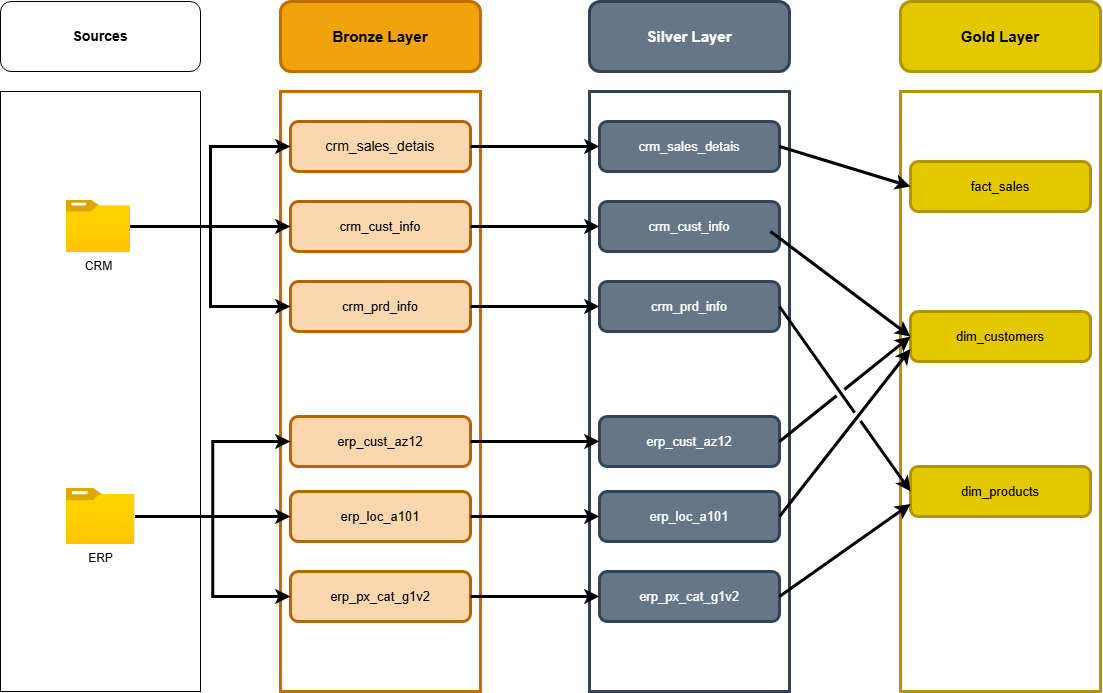

The diagram above was exported from draw.io. Its source (the exported page's mxGraphModel, read from the mxfile embedded in the PNG):
<mxGraphModel dx="1833" dy="1303" grid="1" gridSize="10" guides="1" tooltips="1" connect="1" arrows="1" fold="1" page="1" pageScale="1" pageWidth="1700" pageHeight="1100" math="0" shadow="0">
  <root>
    <mxCell id="0" />
    <mxCell id="1" parent="0" />
    <mxCell id="xqQgtnJcDatgEysaYd8I-1" value="" style="rounded=0;whiteSpace=wrap;html=1;" parent="1" vertex="1">
      <mxGeometry x="120" y="200" width="200" height="600" as="geometry" />
    </mxCell>
    <mxCell id="xqQgtnJcDatgEysaYd8I-2" value="Sources" style="rounded=1;whiteSpace=wrap;html=1;fontStyle=1;fontSize=14;" parent="1" vertex="1">
      <mxGeometry x="120" y="110" width="200" height="70" as="geometry" />
    </mxCell>
    <mxCell id="xqQgtnJcDatgEysaYd8I-3" value="CRM" style="image;aspect=fixed;html=1;points=[];align=center;fontSize=12;image=img/lib/azure2/general/Folder_Blank.svg;" parent="1" vertex="1">
      <mxGeometry x="185.5" y="308.83" width="64.5" height="52.35" as="geometry" />
    </mxCell>
    <mxCell id="xqQgtnJcDatgEysaYd8I-4" value="ERP&lt;div&gt;&lt;br&gt;&lt;/div&gt;" style="image;aspect=fixed;html=1;points=[];align=center;fontSize=12;image=img/lib/azure2/general/Folder_Blank.svg;" parent="1" vertex="1">
      <mxGeometry x="185.5" y="597" width="69" height="56.00000000000001" as="geometry" />
    </mxCell>
    <mxCell id="xqQgtnJcDatgEysaYd8I-5" value="" style="rounded=0;whiteSpace=wrap;html=1;strokeWidth=3;strokeColor=#BD7000;fillColor=none;fontColor=#000000;" parent="1" vertex="1">
      <mxGeometry x="400" y="200" width="200" height="600" as="geometry" />
    </mxCell>
    <mxCell id="xqQgtnJcDatgEysaYd8I-6" value="Bronze Layer" style="rounded=1;whiteSpace=wrap;html=1;fillColor=#f0a30a;strokeColor=#BD7000;fontColor=#000000;fontStyle=1;fontSize=15;strokeWidth=3;" parent="1" vertex="1">
      <mxGeometry x="400" y="110" width="200" height="70" as="geometry" />
    </mxCell>
    <mxCell id="xqQgtnJcDatgEysaYd8I-7" value="crm_sales_detais" style="rounded=1;whiteSpace=wrap;html=1;fillColor=#fad7ac;strokeColor=#b46504;fontColor=#000000;fontSize=14;strokeWidth=3;" parent="1" vertex="1">
      <mxGeometry x="410" y="230" width="180" height="50" as="geometry" />
    </mxCell>
    <mxCell id="xqQgtnJcDatgEysaYd8I-8" value="crm_cust_info" style="rounded=1;whiteSpace=wrap;html=1;fillColor=#fad7ac;strokeColor=#b46504;fontColor=#000000;fontSize=13;strokeWidth=3;" parent="1" vertex="1">
      <mxGeometry x="410" y="310" width="180" height="50" as="geometry" />
    </mxCell>
    <mxCell id="xqQgtnJcDatgEysaYd8I-9" value="crm_prd_info" style="rounded=1;whiteSpace=wrap;html=1;fillColor=#fad7ac;strokeColor=#b46504;fontColor=#000000;fontSize=13;strokeWidth=3;" parent="1" vertex="1">
      <mxGeometry x="410" y="390" width="180" height="50" as="geometry" />
    </mxCell>
    <mxCell id="xqQgtnJcDatgEysaYd8I-10" value="erp_cust_az12" style="rounded=1;whiteSpace=wrap;html=1;fillColor=#fad7ac;strokeColor=#b46504;fontColor=#000000;fontSize=13;strokeWidth=3;" parent="1" vertex="1">
      <mxGeometry x="410" y="525" width="180" height="50" as="geometry" />
    </mxCell>
    <mxCell id="xqQgtnJcDatgEysaYd8I-11" value="erp_loc_a101" style="rounded=1;whiteSpace=wrap;html=1;fillColor=#fad7ac;strokeColor=#b46504;fontColor=#000000;fontSize=13;strokeWidth=3;" parent="1" vertex="1">
      <mxGeometry x="410" y="600" width="180" height="50" as="geometry" />
    </mxCell>
    <mxCell id="xqQgtnJcDatgEysaYd8I-12" value="erp_px_cat_g1v2" style="rounded=1;whiteSpace=wrap;html=1;fillColor=#fad7ac;strokeColor=#b46504;fontColor=#000000;fontSize=13;strokeWidth=3;" parent="1" vertex="1">
      <mxGeometry x="410" y="680" width="180" height="50" as="geometry" />
    </mxCell>
    <mxCell id="acup1dvVCp-AQJ1nEpIt-1" value="" style="rounded=0;whiteSpace=wrap;html=1;strokeWidth=3;strokeColor=#314354;fillColor=none;fontColor=#ffffff;" parent="1" vertex="1">
      <mxGeometry x="709" y="200" width="200" height="600" as="geometry" />
    </mxCell>
    <mxCell id="acup1dvVCp-AQJ1nEpIt-2" value="Silver Layer" style="rounded=1;whiteSpace=wrap;html=1;fillColor=#647687;strokeColor=#314354;fontColor=#ffffff;fontStyle=1;fontSize=15;strokeWidth=3;" parent="1" vertex="1">
      <mxGeometry x="709" y="110" width="200" height="70" as="geometry" />
    </mxCell>
    <mxCell id="acup1dvVCp-AQJ1nEpIt-3" value="crm_sales_detais" style="rounded=1;whiteSpace=wrap;html=1;fillColor=#647687;strokeColor=#314354;fontColor=#ffffff;fontSize=13;strokeWidth=3;" parent="1" vertex="1">
      <mxGeometry x="719" y="230" width="180" height="50" as="geometry" />
    </mxCell>
    <mxCell id="acup1dvVCp-AQJ1nEpIt-4" value="crm_cust_info" style="rounded=1;whiteSpace=wrap;html=1;fillColor=#647687;strokeColor=#314354;fontColor=#ffffff;fontSize=13;strokeWidth=3;" parent="1" vertex="1">
      <mxGeometry x="719" y="310" width="180" height="50" as="geometry" />
    </mxCell>
    <mxCell id="acup1dvVCp-AQJ1nEpIt-5" value="crm_prd_info" style="rounded=1;whiteSpace=wrap;html=1;fillColor=#647687;strokeColor=#314354;fontColor=#ffffff;fontSize=13;strokeWidth=3;" parent="1" vertex="1">
      <mxGeometry x="719" y="390" width="180" height="50" as="geometry" />
    </mxCell>
    <mxCell id="acup1dvVCp-AQJ1nEpIt-6" value="erp_cust_az12" style="rounded=1;whiteSpace=wrap;html=1;fillColor=#647687;strokeColor=#314354;fontColor=#ffffff;fontSize=13;strokeWidth=3;" parent="1" vertex="1">
      <mxGeometry x="719" y="525" width="180" height="50" as="geometry" />
    </mxCell>
    <mxCell id="acup1dvVCp-AQJ1nEpIt-7" value="erp_loc_a101" style="rounded=1;whiteSpace=wrap;html=1;fillColor=#647687;strokeColor=#314354;fontColor=#ffffff;fontSize=13;strokeWidth=3;" parent="1" vertex="1">
      <mxGeometry x="719" y="600" width="180" height="50" as="geometry" />
    </mxCell>
    <mxCell id="acup1dvVCp-AQJ1nEpIt-8" value="erp_px_cat_g1v2" style="rounded=1;whiteSpace=wrap;html=1;fillColor=#647687;strokeColor=#314354;fontColor=#ffffff;fontSize=13;strokeWidth=3;" parent="1" vertex="1">
      <mxGeometry x="719" y="680" width="180" height="50" as="geometry" />
    </mxCell>
    <mxCell id="xqQgtnJcDatgEysaYd8I-15" style="edgeStyle=orthogonalEdgeStyle;rounded=0;orthogonalLoop=1;jettySize=auto;html=1;entryX=0;entryY=0.5;entryDx=0;entryDy=0;strokeWidth=3;" parent="1" source="xqQgtnJcDatgEysaYd8I-3" target="xqQgtnJcDatgEysaYd8I-7" edge="1">
      <mxGeometry relative="1" as="geometry" />
    </mxCell>
    <mxCell id="xqQgtnJcDatgEysaYd8I-16" style="edgeStyle=orthogonalEdgeStyle;rounded=0;orthogonalLoop=1;jettySize=auto;html=1;entryX=0;entryY=0.5;entryDx=0;entryDy=0;strokeWidth=3;" parent="1" source="xqQgtnJcDatgEysaYd8I-3" target="xqQgtnJcDatgEysaYd8I-9" edge="1">
      <mxGeometry relative="1" as="geometry" />
    </mxCell>
    <mxCell id="xqQgtnJcDatgEysaYd8I-17" style="edgeStyle=orthogonalEdgeStyle;rounded=0;orthogonalLoop=1;jettySize=auto;html=1;entryX=0;entryY=0.5;entryDx=0;entryDy=0;strokeWidth=3;" parent="1" source="xqQgtnJcDatgEysaYd8I-3" target="xqQgtnJcDatgEysaYd8I-8" edge="1">
      <mxGeometry relative="1" as="geometry" />
    </mxCell>
    <mxCell id="xqQgtnJcDatgEysaYd8I-18" style="edgeStyle=orthogonalEdgeStyle;rounded=0;orthogonalLoop=1;jettySize=auto;html=1;strokeWidth=3;" parent="1" source="xqQgtnJcDatgEysaYd8I-4" target="xqQgtnJcDatgEysaYd8I-11" edge="1">
      <mxGeometry relative="1" as="geometry" />
    </mxCell>
    <mxCell id="xqQgtnJcDatgEysaYd8I-19" style="edgeStyle=orthogonalEdgeStyle;rounded=0;orthogonalLoop=1;jettySize=auto;html=1;entryX=0;entryY=0.5;entryDx=0;entryDy=0;strokeWidth=3;" parent="1" source="xqQgtnJcDatgEysaYd8I-4" target="xqQgtnJcDatgEysaYd8I-10" edge="1">
      <mxGeometry relative="1" as="geometry" />
    </mxCell>
    <mxCell id="xqQgtnJcDatgEysaYd8I-20" style="edgeStyle=orthogonalEdgeStyle;rounded=0;orthogonalLoop=1;jettySize=auto;html=1;entryX=0;entryY=0.5;entryDx=0;entryDy=0;strokeWidth=3;" parent="1" source="xqQgtnJcDatgEysaYd8I-4" target="xqQgtnJcDatgEysaYd8I-12" edge="1">
      <mxGeometry relative="1" as="geometry" />
    </mxCell>
    <mxCell id="acup1dvVCp-AQJ1nEpIt-14" style="edgeStyle=orthogonalEdgeStyle;rounded=0;orthogonalLoop=1;jettySize=auto;html=1;exitX=1;exitY=0.5;exitDx=0;exitDy=0;entryX=0;entryY=0.5;entryDx=0;entryDy=0;strokeWidth=3;" parent="1" source="xqQgtnJcDatgEysaYd8I-7" target="acup1dvVCp-AQJ1nEpIt-3" edge="1">
      <mxGeometry relative="1" as="geometry" />
    </mxCell>
    <mxCell id="acup1dvVCp-AQJ1nEpIt-15" style="edgeStyle=orthogonalEdgeStyle;rounded=0;orthogonalLoop=1;jettySize=auto;html=1;exitX=1;exitY=0.5;exitDx=0;exitDy=0;entryX=0;entryY=0.5;entryDx=0;entryDy=0;strokeWidth=3;" parent="1" source="xqQgtnJcDatgEysaYd8I-8" target="acup1dvVCp-AQJ1nEpIt-4" edge="1">
      <mxGeometry relative="1" as="geometry" />
    </mxCell>
    <mxCell id="acup1dvVCp-AQJ1nEpIt-16" style="edgeStyle=orthogonalEdgeStyle;rounded=0;orthogonalLoop=1;jettySize=auto;html=1;exitX=1;exitY=0.5;exitDx=0;exitDy=0;strokeWidth=3;" parent="1" source="xqQgtnJcDatgEysaYd8I-9" target="acup1dvVCp-AQJ1nEpIt-5" edge="1">
      <mxGeometry relative="1" as="geometry" />
    </mxCell>
    <mxCell id="acup1dvVCp-AQJ1nEpIt-17" style="edgeStyle=orthogonalEdgeStyle;rounded=0;orthogonalLoop=1;jettySize=auto;html=1;exitX=1;exitY=0.5;exitDx=0;exitDy=0;strokeWidth=3;" parent="1" source="xqQgtnJcDatgEysaYd8I-10" target="acup1dvVCp-AQJ1nEpIt-6" edge="1">
      <mxGeometry relative="1" as="geometry" />
    </mxCell>
    <mxCell id="acup1dvVCp-AQJ1nEpIt-18" style="edgeStyle=orthogonalEdgeStyle;rounded=0;orthogonalLoop=1;jettySize=auto;html=1;exitX=1;exitY=0.5;exitDx=0;exitDy=0;entryX=0;entryY=0.5;entryDx=0;entryDy=0;strokeWidth=3;" parent="1" source="xqQgtnJcDatgEysaYd8I-11" target="acup1dvVCp-AQJ1nEpIt-7" edge="1">
      <mxGeometry relative="1" as="geometry" />
    </mxCell>
    <mxCell id="acup1dvVCp-AQJ1nEpIt-19" style="edgeStyle=orthogonalEdgeStyle;rounded=0;orthogonalLoop=1;jettySize=auto;html=1;exitX=1;exitY=0.5;exitDx=0;exitDy=0;entryX=0;entryY=0.5;entryDx=0;entryDy=0;strokeWidth=3;" parent="1" source="xqQgtnJcDatgEysaYd8I-12" target="acup1dvVCp-AQJ1nEpIt-8" edge="1">
      <mxGeometry relative="1" as="geometry" />
    </mxCell>
    <mxCell id="w_9Tgr_j3i15N3zu1k5D-1" value="" style="rounded=0;whiteSpace=wrap;html=1;strokeWidth=3;strokeColor=#B09500;fillColor=none;fontColor=#000000;" parent="1" vertex="1">
      <mxGeometry x="1020" y="200" width="200" height="600" as="geometry" />
    </mxCell>
    <mxCell id="w_9Tgr_j3i15N3zu1k5D-2" value="Gold Layer" style="rounded=1;whiteSpace=wrap;html=1;fillColor=#e3c800;strokeColor=#B09500;fontColor=#000000;fontStyle=1;fontSize=15;strokeWidth=3;" parent="1" vertex="1">
      <mxGeometry x="1020" y="110" width="200" height="70" as="geometry" />
    </mxCell>
    <mxCell id="w_9Tgr_j3i15N3zu1k5D-3" value="fact_sales" style="rounded=1;whiteSpace=wrap;html=1;fillColor=#e3c800;strokeColor=#B09500;fontColor=#000000;fontSize=13;strokeWidth=3;" parent="1" vertex="1">
      <mxGeometry x="1030" y="270" width="180" height="50" as="geometry" />
    </mxCell>
    <mxCell id="w_9Tgr_j3i15N3zu1k5D-4" value="dim_customers" style="rounded=1;whiteSpace=wrap;html=1;fillColor=#e3c800;strokeColor=#B09500;fontColor=#000000;fontSize=13;strokeWidth=3;" parent="1" vertex="1">
      <mxGeometry x="1030" y="420" width="180" height="50" as="geometry" />
    </mxCell>
    <mxCell id="w_9Tgr_j3i15N3zu1k5D-6" value="dim_products" style="rounded=1;whiteSpace=wrap;html=1;fillColor=#e3c800;strokeColor=#B09500;fontColor=#000000;fontSize=13;strokeWidth=3;" parent="1" vertex="1">
      <mxGeometry x="1030" y="575" width="180" height="50" as="geometry" />
    </mxCell>
    <mxCell id="w_9Tgr_j3i15N3zu1k5D-16" value="" style="endArrow=classic;html=1;rounded=0;exitX=1;exitY=0.5;exitDx=0;exitDy=0;entryX=0;entryY=0.5;entryDx=0;entryDy=0;strokeWidth=3;" parent="1" source="acup1dvVCp-AQJ1nEpIt-3" target="w_9Tgr_j3i15N3zu1k5D-3" edge="1">
      <mxGeometry width="50" height="50" relative="1" as="geometry">
        <mxPoint x="920" y="340" as="sourcePoint" />
        <mxPoint x="1090" y="290" as="targetPoint" />
      </mxGeometry>
    </mxCell>
    <mxCell id="w_9Tgr_j3i15N3zu1k5D-18" value="" style="endArrow=classic;html=1;rounded=0;entryX=0;entryY=0.5;entryDx=0;entryDy=0;jumpStyle=gap;strokeWidth=3;" parent="1" target="w_9Tgr_j3i15N3zu1k5D-4" edge="1">
      <mxGeometry width="50" height="50" relative="1" as="geometry">
        <mxPoint x="890" y="340" as="sourcePoint" />
        <mxPoint x="1030" y="380" as="targetPoint" />
      </mxGeometry>
    </mxCell>
    <mxCell id="w_9Tgr_j3i15N3zu1k5D-19" value="" style="endArrow=classic;html=1;rounded=0;entryX=0;entryY=0.75;entryDx=0;entryDy=0;exitX=1;exitY=0.5;exitDx=0;exitDy=0;jumpStyle=gap;strokeWidth=3;" parent="1" source="acup1dvVCp-AQJ1nEpIt-7" target="w_9Tgr_j3i15N3zu1k5D-4" edge="1">
      <mxGeometry width="50" height="50" relative="1" as="geometry">
        <mxPoint x="920" y="625" as="sourcePoint" />
        <mxPoint x="1060" y="730" as="targetPoint" />
      </mxGeometry>
    </mxCell>
    <mxCell id="w_9Tgr_j3i15N3zu1k5D-20" value="" style="endArrow=classic;html=1;rounded=0;entryX=0;entryY=0.75;entryDx=0;entryDy=0;exitX=1;exitY=0.5;exitDx=0;exitDy=0;jumpStyle=gap;strokeWidth=3;" parent="1" source="acup1dvVCp-AQJ1nEpIt-8" target="w_9Tgr_j3i15N3zu1k5D-6" edge="1">
      <mxGeometry width="50" height="50" relative="1" as="geometry">
        <mxPoint x="909" y="635" as="sourcePoint" />
        <mxPoint x="1040" y="468" as="targetPoint" />
      </mxGeometry>
    </mxCell>
    <mxCell id="w_9Tgr_j3i15N3zu1k5D-21" value="" style="endArrow=classic;html=1;rounded=0;entryX=0;entryY=0.5;entryDx=0;entryDy=0;exitX=1;exitY=0.5;exitDx=0;exitDy=0;jumpStyle=gap;strokeWidth=3;" parent="1" source="acup1dvVCp-AQJ1nEpIt-5" target="w_9Tgr_j3i15N3zu1k5D-6" edge="1">
      <mxGeometry width="50" height="50" relative="1" as="geometry">
        <mxPoint x="900" y="350" as="sourcePoint" />
        <mxPoint x="1040" y="455" as="targetPoint" />
      </mxGeometry>
    </mxCell>
    <mxCell id="w_9Tgr_j3i15N3zu1k5D-23" value="" style="endArrow=classic;html=1;rounded=0;entryX=0;entryY=0.5;entryDx=0;entryDy=0;exitX=1;exitY=0.5;exitDx=0;exitDy=0;jumpStyle=gap;strokeWidth=3;" parent="1" source="acup1dvVCp-AQJ1nEpIt-6" target="w_9Tgr_j3i15N3zu1k5D-4" edge="1">
      <mxGeometry width="50" height="50" relative="1" as="geometry">
        <mxPoint x="909" y="635" as="sourcePoint" />
        <mxPoint x="1040" y="468" as="targetPoint" />
      </mxGeometry>
    </mxCell>
  </root>
</mxGraphModel>